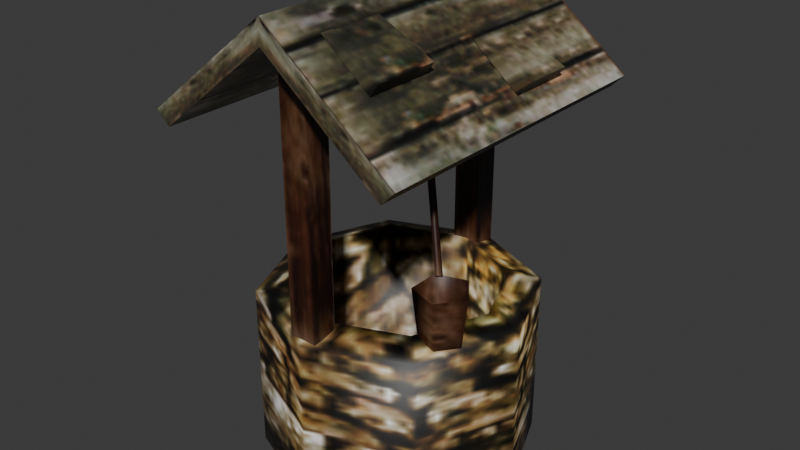 # Source: source.blend  (saved by Blender 5.2.45; exported with 4.5.12 LTS)
import bpy
from mathutils import Matrix  # noqa: F401  (used for matrix-valued properties, if any)

bpy.ops.wm.read_factory_settings(use_empty=True)
scene = bpy.context.scene
scene.name = 'Well02'

# ---- collections
col_collection = bpy.data.collections.new('Collection'); scene.collection.children.link(col_collection)

# ---- images (referenced by path relative to the original .blend; pixels are not part of the script)
import os
ASSET_DIR = os.environ.get("B2B_ASSET_DIR", "")  # directory of the original .blend (textures are referenced by path, not embedded)
HERE = os.path.dirname(os.path.abspath(__file__))  # packed textures are extracted next to this script under _unpacked/

def load_image(name, relpath, width, height, colorspace="sRGB"):
    """Load a texture the original file referenced (path relative to the .blend, or extracted next to this script)."""
    p = next((c for c in (os.path.join(HERE, relpath), os.path.join(ASSET_DIR, relpath)) if relpath and os.path.exists(c)), "")
    if p:
        img = bpy.data.images.load(p, check_existing=True)
        img.name = name
    else:  # same state as the original file: an image datablock whose file is absent (Cycles renders it pink)
        img = bpy.data.images.new(name, width, height)
        img.source = "FILE"
        img.filepath = "//" + (relpath or name)
    img.colorspace_settings.name = colorspace
    return img
img_well_jpg = load_image('well.jpg', '_unpacked/well.173dcdbc.jpg', 128, 128, 'sRGB')

# ---- materials (node trees are filled in below, after node groups)
mat_well_jpg = bpy.data.materials.new('well.jpg')
mat_well_jpg.diffuse_color = (0.6901, 0.7043, 0.9974, 1.0)

# ---- material node trees
mat_well_jpg.use_nodes = True; mat_well_jpg.node_tree.nodes.clear()
_N = mat_well_jpg.node_tree.nodes; _L = mat_well_jpg.node_tree.links
n0 = _N.new('ShaderNodeBsdfPrincipled'); n0.name = 'Principled BSDF'; n0.location = (-200, 100)
n0.inputs[10].default_value = 0.005
n1 = _N.new('ShaderNodeOutputMaterial'); n1.name = 'Material Output'; n1.location = (200, 100)
n2 = _N.new('ShaderNodeTexImage'); n2.name = 'Image Texture'; n2.location = (-600, 100)
n2.image = img_well_jpg
_L.new(n0.outputs[0], n1.inputs[0])
_L.new(n2.outputs[0], n0.inputs[0])
n1.is_active_output = True

# ---- world
world_world = bpy.data.worlds.new('World'); scene.world = world_world
world_world.use_nodes = True; world_world.node_tree.nodes.clear()
_N = world_world.node_tree.nodes; _L = world_world.node_tree.links
n0 = _N.new('ShaderNodeOutputWorld'); n0.name = 'World Output'; n0.location = (200, 100)
n1 = _N.new('ShaderNodeBackground'); n1.name = 'Background'; n1.location = (-200, 100)
n1.inputs[0].default_value = (0.05088, 0.05088, 0.05088, 1.0)
_L.new(n1.outputs[0], n0.inputs[0])
n0.is_active_output = True
world_world.color = (0.05088, 0.05088, 0.05088)
world_world.sun_shadow_jitter_overblur = 0.0

# ---- meshes
me_well02 = bpy.data.meshes.new('Well02')
me_well02.from_pydata([(78.0, -0.0331, 0.0), (54.96, 55.57, 98.95), (78.0, -0.0331, 98.95), (54.96, 55.57, 0.0), (-0.6402, 78.6, 98.95), (-0.6402, 78.6, 0.0), (-56.24, 55.57, 98.95), (-56.24, 55.57, 0.0), (-79.28, -0.0331, 98.95), (-79.28, -0.0331, 0.0), (-56.24, -55.64, 98.95), (-56.24, -55.64, 0.0), (-0.6401, -78.67, 98.95), (-0.6401, -78.67, 0.0), (54.96, -55.64, 98.95), (54.96, -55.64, 0.0), (-0.6402, 59.54, 28.76), (58.93, -0.0331, 28.76), (41.48, 42.09, 28.76), (-42.76, 42.09, 28.76), (-60.21, -0.0331, 28.76), (-42.76, -42.16, 28.76), (-0.6401, -59.61, 28.76), (41.48, -42.16, 28.76), (41.48, 42.09, 103.7), (58.93, -0.0331, 103.7), (-0.6402, 59.54, 103.7), (-42.76, 42.09, 103.7), (-60.21, -0.0331, 103.7), (-42.76, -42.16, 103.7), (-0.6401, -59.61, 103.7), (41.48, -42.16, 103.7), (-67.77, -93.46, 203.3), (-67.77, 93.46, 203.3), (-0.5488, 93.46, 257.3), (-0.5488, -93.46, 257.3), (66.67, 93.46, 203.3), (66.67, -93.46, 203.3), (-75.28, -93.46, 210.9), (-0.5488, -93.46, 270.8), (-0.5488, 93.46, 270.8), (-75.28, 93.46, 210.9), (74.19, -93.46, 210.9), (74.19, 93.46, 210.9), (-8.956, -75.52, 100.4), (6.958, -75.52, 100.4), (6.958, -75.52, 259.0), (-8.956, -75.52, 259.0), (6.958, -60.63, 100.4), (6.958, -60.63, 259.0), (-8.956, -60.63, 100.4), (-8.956, -60.63, 259.0), (-8.956, 59.67, 100.4), (6.958, 59.67, 100.4), (6.958, 59.67, 259.0), (-8.956, 59.67, 259.0), (6.958, 74.56, 100.4), (6.958, 74.56, 259.0), (-8.956, 74.56, 100.4), (-8.956, 74.56, 259.0), (65.33, -31.65, 101.6), (57.89, -16.85, 130.3), (68.64, -31.65, 130.3), (56.86, -19.99, 101.6), (40.49, -22.5, 130.3), (43.17, -24.44, 101.6), (40.49, -40.79, 130.3), (43.17, -38.85, 101.6), (57.89, -46.44, 130.3), (56.86, -43.3, 101.6), (53.08, -31.65, 105.0), (46.17, -22.82, 131.1), (0.5518, 12.83, 253.0), (3.967, 10.86, 253.0), (42.75, -20.84, 131.1), (0.5518, 8.885, 253.0), (42.75, -24.79, 131.1), (12.86, -69.92, 260.5), (45.41, -69.92, 244.4), (45.41, -31.27, 244.4), (12.86, -31.27, 260.5), (41.05, -69.92, 237.8), (41.05, -31.27, 237.8), (35.3, 10.79, 242.8), (68.13, 10.79, 227.5), (68.13, 42.96, 227.5), (35.3, 42.96, 242.8), (62.83, 10.79, 220.6), (62.83, 42.96, 220.6)], [], [(0, 1, 2), (0, 3, 1), (3, 4, 1), (3, 5, 4), (5, 6, 4), (5, 7, 6), (7, 8, 6), (7, 9, 8), (9, 10, 8), (9, 11, 10), (11, 12, 10), (11, 13, 12), (13, 14, 12), (13, 15, 14), (15, 2, 14), (15, 0, 2), (16, 17, 18), (16, 19, 20), (16, 20, 21), (16, 21, 22), (16, 22, 23), (16, 23, 17), (2, 1, 24), (24, 25, 2), (1, 4, 26), (26, 24, 1), (4, 6, 27), (27, 26, 4), (6, 8, 28), (28, 27, 6), (8, 10, 29), (29, 28, 8), (10, 12, 30), (30, 29, 10), (12, 14, 31), (31, 30, 12), (14, 2, 25), (25, 31, 14), (25, 24, 18), (18, 17, 25), (24, 26, 16), (16, 18, 24), (26, 27, 19), (19, 16, 26), (27, 28, 20), (20, 19, 27), (28, 29, 21), (21, 20, 28), (29, 30, 22), (22, 21, 29), (30, 31, 23), (23, 22, 30), (31, 25, 17), (17, 23, 31), (32, 33, 34), (34, 35, 32), (35, 34, 36), (36, 37, 35), (38, 39, 40), (40, 41, 38), (39, 42, 43), (43, 40, 39), (32, 35, 39), (39, 38, 32), (35, 37, 42), (42, 39, 35), (37, 36, 43), (43, 42, 37), (36, 34, 40), (40, 43, 36), (34, 33, 41), (41, 40, 34), (33, 32, 38), (38, 41, 33), (44, 45, 46), (46, 47, 44), (45, 48, 49), (49, 46, 45), (48, 50, 51), (51, 49, 48), (50, 44, 47), (47, 51, 50), (52, 53, 54), (54, 55, 52), (53, 56, 57), (57, 54, 53), (56, 58, 59), (59, 57, 56), (58, 52, 55), (55, 59, 58), (60, 61, 62), (60, 63, 61), (63, 64, 61), (63, 65, 64), (65, 66, 64), (65, 67, 66), (67, 68, 66), (67, 69, 68), (69, 62, 68), (69, 60, 62), (70, 62, 61), (70, 61, 64), (70, 64, 66), (70, 66, 68), (70, 68, 62), (71, 72, 73), (71, 74, 72), (74, 75, 72), (74, 76, 75), (76, 73, 75), (76, 71, 73), (77, 78, 79), (79, 80, 77), (77, 81, 78), (81, 82, 79), (79, 78, 81), (80, 79, 82), (83, 84, 85), (85, 86, 83), (83, 87, 84), (87, 88, 85), (85, 84, 87), (86, 85, 88)])
me_well02.polygons.foreach_set('use_smooth', [True] * 123)
_k = set([(32, 33), (32, 35), (32, 38), (33, 34), (33, 41), (34, 36), (35, 37), (36, 37), (36, 43), (37, 42), (38, 39), (38, 41), (39, 42), (40, 41), (40, 43), (42, 43), (44, 47), (45, 46), (48, 49), (50, 51), (52, 55), (53, 54), (56, 57), (58, 59), (61, 62), (61, 64), (62, 68), (64, 66), (66, 68), (77, 78), (77, 79), (78, 79), (78, 81), (79, 80), (79, 82), (83, 84), (83, 85), (84, 85), (84, 87), (85, 86), (85, 88)])
me_well02.attributes.new('sharp_edge', 'BOOLEAN', 'EDGE').data.foreach_set('value', [ (min(e.vertices), max(e.vertices)) in _k for e in me_well02.edges])
_uv = me_well02.uv_layers.new(name='Float2')
_uv.uv.foreach_set('vector', [0.75, 0.0005, 0.875, 0.4196, 0.75, 0.4196, 0.75, 0.0005, 0.875, 0.0005, 0.875, 0.4196, 0.875, 0.0005, 1.0, 0.4196, 0.875, 0.4196, 0.875, 0.0005, 1.0, 0.0005, 1.0, 0.4196, 0.0, 0.0005, 0.125, 0.4196, 0.0, 0.4196, 0.0, 0.0005, 0.125, 0.0005, 0.125, 0.4196, 0.125, 0.0005, 0.25, 0.4196, 0.125, 0.4196, 0.125, 0.0005, 0.25, 0.0005, 0.25, 0.4196, 0.25, 0.0005, 0.375, 0.4196, 0.25, 0.4196, 0.25, 0.0005, 0.375, 0.0005, 0.375, 0.4196, 0.375, 0.0005, 0.5, 0.4196, 0.375, 0.4196, 0.375, 0.0005, 0.5, 0.0005, 0.5, 0.4196, 0.5, 0.0005, 0.625, 0.4196, 0.5, 0.4196, 0.5, 0.0005, 0.625, 0.0005, 0.625, 0.4196, 0.625, 0.0005, 0.75, 0.4196, 0.625, 0.4196, 0.625, 0.0005, 0.75, 0.0005, 0.75, 0.4196, 0.7388, 0.453, 0.7546, 0.4372, 0.75, 0.4484, 0.7388, 0.453, 0.7276, 0.4484, 0.723, 0.4372, 0.7388, 0.453, 0.723, 0.4372, 0.7276, 0.426, 0.7388, 0.453, 0.7276, 0.426, 0.7388, 0.4214, 0.7388, 0.453, 0.7388, 0.4214, 0.75, 0.426, 0.7388, 0.453, 0.75, 0.426, 0.7546, 0.4372, 0.75, 0.4196, 0.875, 0.4196, 0.875, 0.4729, 0.875, 0.4729, 0.75, 0.4729, 0.75, 0.4196, 0.875, 0.4196, 1.0, 0.4196, 1.0, 0.4729, 1.0, 0.4729, 0.875, 0.4729, 0.875, 0.4196, 0.0, 0.4196, 0.125, 0.4196, 0.125, 0.4729, 0.125, 0.4729, 0.0, 0.4729, 0.0, 0.4196, 0.125, 0.4196, 0.25, 0.4196, 0.25, 0.4729, 0.25, 0.4729, 0.125, 0.4729, 0.125, 0.4196, 0.25, 0.4196, 0.375, 0.4196, 0.375, 0.4729, 0.375, 0.4729, 0.25, 0.4729, 0.25, 0.4196, 0.375, 0.4196, 0.5, 0.4196, 0.5, 0.4729, 0.5, 0.4729, 0.375, 0.4729, 0.375, 0.4196, 0.5, 0.4196, 0.625, 0.4196, 0.625, 0.4729, 0.625, 0.4729, 0.5, 0.4729, 0.5, 0.4196, 0.625, 0.4196, 0.75, 0.4196, 0.75, 0.4729, 0.75, 0.4729, 0.625, 0.4729, 0.625, 0.4196, 0.75, 0.4729, 0.875, 0.4729, 0.875, 0.2775, 0.875, 0.2775, 0.75, 0.2775, 0.75, 0.4729, 0.875, 0.4729, 1.0, 0.4729, 1.0, 0.2775, 1.0, 0.2775, 0.875, 0.2775, 0.875, 0.4729, 0.0, 0.4729, 0.125, 0.4729, 0.125, 0.2775, 0.125, 0.2775, 0.0, 0.2775, 0.0, 0.4729, 0.125, 0.4729, 0.25, 0.4729, 0.25, 0.2775, 0.25, 0.2775, 0.125, 0.2775, 0.125, 0.4729, 0.25, 0.4729, 0.375, 0.4729, 0.375, 0.2775, 0.375, 0.2775, 0.25, 0.2775, 0.25, 0.4729, 0.375, 0.4729, 0.5, 0.4729, 0.5, 0.2775, 0.5, 0.2775, 0.375, 0.2775, 0.375, 0.4729, 0.5, 0.4729, 0.625, 0.4729, 0.625, 0.2775, 0.625, 0.2775, 0.5, 0.2775, 0.5, 0.4729, 0.625, 0.4729, 0.75, 0.4729, 0.75, 0.2775, 0.75, 0.2775, 0.625, 0.2775, 0.625, 0.4729, -0.0011, 0.4889, 0.8243, 0.4889, 0.8243, 0.8936, 0.8243, 0.8936, -0.0011, 0.8936, -0.0011, 0.4889, -0.0011, 0.8936, 0.8243, 0.8936, 0.8243, 0.4889, 0.8243, 0.4889, -0.0011, 0.4889, -0.0011, 0.8936, -0.0011, 0.5458, -0.0011, 0.9953, 0.8243, 0.9953, 0.8243, 0.9953, 0.8243, 0.5458, -0.0011, 0.5458, -0.0011, 0.9953, -0.0011, 0.5458, 0.8243, 0.5458, 0.8243, 0.5458, 0.8243, 0.9953, -0.0011, 0.9953, 0.2307, 0.8095, 0.7277, 0.8105, 0.7277, 0.8983, 0.7277, 0.8983, 0.2298, 0.8973, 0.2307, 0.8095, 0.7277, 0.8105, 0.2307, 0.8109, 0.2298, 0.8974, 0.2298, 0.8974, 0.7277, 0.8983, 0.7277, 0.8105, 0.6123, 0.6309, 0.6936, 0.6309, 0.6936, 0.6444, 0.6936, 0.6444, 0.6123, 0.6444, 0.6123, 0.6309, 0.2307, 0.8109, 0.7277, 0.8105, 0.7277, 0.8983, 0.7277, 0.8983, 0.2298, 0.8974, 0.2307, 0.8109, 0.7277, 0.8105, 0.2307, 0.8095, 0.2298, 0.8973, 0.2298, 0.8973, 0.7277, 0.8983, 0.7277, 0.8105, 0.6936, 0.6309, 0.6123, 0.6309, 0.6123, 0.6444, 0.6123, 0.6444, 0.6936, 0.6444, 0.6936, 0.6309, 0.8294, 0.4908, 0.9087, 0.4908, 0.9087, 0.9995, 0.9087, 0.9995, 0.8294, 0.9995, 0.8294, 0.4908, 0.9087, 0.4908, 0.9996, 0.4908, 0.9996, 0.9995, 0.9996, 0.9995, 0.9087, 0.9995, 0.9087, 0.4908, 0.9996, 0.4908, 0.9084, 0.4908, 0.9084, 0.9995, 0.9084, 0.9995, 0.9996, 0.9995, 0.9996, 0.4908, 0.9084, 0.4908, 0.8294, 0.4908, 0.8294, 0.9995, 0.8294, 0.9995, 0.9084, 0.9995, 0.9084, 0.4908, 0.8293, 0.4908, 0.9087, 0.4908, 0.9087, 0.9995, 0.9087, 0.9995, 0.8293, 0.9995, 0.8293, 0.4908, 0.9087, 0.4908, 0.9995, 0.4908, 0.9995, 0.9995, 0.9995, 0.9995, 0.9087, 0.9995, 0.9087, 0.4908, 0.9995, 0.4908, 0.9084, 0.4908, 0.9084, 0.9995, 0.9084, 0.9995, 0.9995, 0.9995, 0.9995, 0.4908, 0.9084, 0.4908, 0.8293, 0.4908, 0.8293, 0.9995, 0.8293, 0.9995, 0.9084, 0.9995, 0.9084, 0.4908, 0.9401, 0.7396, 0.9848, 0.9291, 0.944, 0.9291, 0.9401, 0.7396, 0.971, 0.7396, 0.9848, 0.9291, 0.971, 0.7396, 0.9061, 0.9291, 0.9848, 0.9291, 0.971, 0.7396, 0.9105, 0.7396, 0.9061, 0.9291, 0.9105, 0.7396, 0.8387, 0.9291, 0.9061, 0.9291, 0.9105, 0.7396, 0.8551, 0.7396, 0.8387, 0.9291, 0.8551, 0.7396, 0.8906, 0.9291, 0.8387, 0.9291, 0.8551, 0.7396, 0.8943, 0.7396, 0.8906, 0.9291, 0.8943, 0.7396, 0.944, 0.9291, 0.8906, 0.9291, 0.8943, 0.7396, 0.9401, 0.7396, 0.944, 0.9291, 0.9161, 0.7624, 0.944, 0.9291, 0.9848, 0.9291, 0.9161, 0.7624, 0.9848, 0.9291, 0.9061, 0.9291, 0.9161, 0.7624, 0.9061, 0.9291, 0.8387, 0.9291, 0.9161, 0.7624, 0.8387, 0.9291, 0.8906, 0.9291, 0.9161, 0.7624, 0.8906, 0.9291, 0.944, 0.9291, 0.885, 0.4987, 0.8669, 0.9554, 0.8864, 0.9554, 0.885, 0.4987, 0.8655, 0.4987, 0.8669, 0.9554, 0.8655, 0.4987, 0.8669, 0.9554, 0.8669, 0.9554, 0.8655, 0.4987, 0.8655, 0.4987, 0.8669, 0.9554, 0.8655, 0.4987, 0.8864, 0.9554, 0.8669, 0.9554, 0.8655, 0.4987, 0.885, 0.4987, 0.8864, 0.9554, 0.0831, 0.7757, 0.0831, 0.6425, 0.2538, 0.6425, 0.2538, 0.6425, 0.2538, 0.7757, 0.0831, 0.7757, 0.0831, 0.7757, 0.0831, 0.6319, 0.0831, 0.6425, 0.0831, 0.6319, 0.2538, 0.6319, 0.2538, 0.6425, 0.2538, 0.6425, 0.0831, 0.6425, 0.0831, 0.6319, 0.2538, 0.7757, 0.2538, 0.6425, 0.2538, 0.6319, 0.6329, 0.7825, 0.6329, 0.6435, 0.7749, 0.6435, 0.7749, 0.6435, 0.7749, 0.7825, 0.6329, 0.7825, 0.6329, 0.7825, 0.6329, 0.6327, 0.6329, 0.6435, 0.6329, 0.6327, 0.7749, 0.6327, 0.7749, 0.6435, 0.7749, 0.6435, 0.6329, 0.6435, 0.6329, 0.6327, 0.7749, 0.7825, 0.7749, 0.6435, 0.7749, 0.6327])
me_well02.materials.append(mat_well_jpg)
me_well02.update()
me_well02.normals_split_custom_set([tuple(v) for v in zip(*[iter([0.9906, 0.1368, 0.0, 0.5876, 0.4998, 0.6364, 0.7689, -0.06208, 0.6364, 0.9906, 0.1368, 0.0, 0.6037, 0.7972, 0.0, 0.5876, 0.4998, 0.6364, 0.6037, 0.7972, 0.0, 0.06208, 0.7689, 0.6364, 0.5876, 0.4998, 0.6364, 0.6037, 0.7972, 0.0, -0.1368, 0.9906, 0.0, 0.06208, 0.7689, 0.6364, -0.1368, 0.9906, 0.0, -0.4998, 0.5876, 0.6364, 0.06208, 0.7689, 0.6364, -0.1368, 0.9906, 0.0, -0.7972, 0.6037, 0.0, -0.4998, 0.5876, 0.6364, -0.7972, 0.6037, 0.0, -0.7689, 0.06208, 0.6364, -0.4998, 0.5876, 0.6364, -0.7972, 0.6037, 0.0, -0.9906, -0.1368, 0.0, -0.7689, 0.06208, 0.6364, -0.9906, -0.1368, 0.0, -0.5876, -0.4998, 0.6364, -0.7689, 0.06208, 0.6364, -0.9906, -0.1368, 0.0, -0.6037, -0.7972, 0.0, -0.5876, -0.4998, 0.6364, -0.6037, -0.7972, 0.0, -0.06208, -0.7689, 0.6364, -0.5876, -0.4998, 0.6364, -0.6037, -0.7972, 0.0, 0.1368, -0.9906, 3.636e-07, -0.06208, -0.7689, 0.6364, 0.1368, -0.9906, 3.636e-07, 0.4998, -0.5876, 0.6364, -0.06208, -0.7689, 0.6364, 0.1368, -0.9906, 3.636e-07, 0.7972, -0.6037, 6.344e-07, 0.4998, -0.5876, 0.6364, 0.7972, -0.6037, 6.344e-07, 0.7689, -0.06208, 0.6364, 0.4998, -0.5876, 0.6364, 0.7972, -0.6037, 6.344e-07, 0.9906, 0.1368, 0.0, 0.7689, -0.06208, 0.6364, -0.0578, -0.4187, 0.9063, -0.8059, 0.1113, 0.5815, -0.7506, -0.5685, 0.3366, -0.0578, -0.4187, 0.9063, 0.5685, -0.7507, 0.3366, 0.8059, -0.1113, 0.5815, -0.0578, -0.4187, 0.9063, 0.8059, -0.1113, 0.5815, 0.6485, 0.4912, 0.5815, -0.0578, -0.4187, 0.9063, 0.6485, 0.4912, 0.5815, 0.1113, 0.8059, 0.5815, -0.0578, -0.4187, 0.9063, 0.1113, 0.8059, 0.5815, -0.4912, 0.6485, 0.5815, -0.0578, -0.4187, 0.9063, -0.4912, 0.6485, 0.5815, -0.8059, 0.1113, 0.5815, 0.7689, -0.06208, 0.6364, 0.5876, 0.4998, 0.6364, -0.3088, -0.4997, 0.8093, -0.3088, -0.4997, 0.8093, -0.5717, -0.135, 0.8093, 0.7689, -0.06208, 0.6364, 0.5876, 0.4998, 0.6364, 0.06208, 0.7689, 0.6364, 0.135, -0.5717, 0.8093, 0.135, -0.5717, 0.8093, -0.3088, -0.4997, 0.8093, 0.5876, 0.4998, 0.6364, 0.06208, 0.7689, 0.6364, -0.4998, 0.5876, 0.6364, 0.4997, -0.3088, 0.8093, 0.4997, -0.3088, 0.8093, 0.135, -0.5717, 0.8093, 0.06208, 0.7689, 0.6364, -0.4998, 0.5876, 0.6364, -0.7689, 0.06208, 0.6364, 0.5717, 0.135, 0.8093, 0.5717, 0.135, 0.8093, 0.4997, -0.3088, 0.8093, -0.4998, 0.5876, 0.6364, -0.7689, 0.06208, 0.6364, -0.5876, -0.4998, 0.6364, 0.3088, 0.4997, 0.8093, 0.3088, 0.4997, 0.8093, 0.5717, 0.135, 0.8093, -0.7689, 0.06208, 0.6364, -0.5876, -0.4998, 0.6364, -0.06208, -0.7689, 0.6364, -0.135, 0.5717, 0.8093, -0.135, 0.5717, 0.8093, 0.3088, 0.4997, 0.8093, -0.5876, -0.4998, 0.6364, -0.06208, -0.7689, 0.6364, 0.4998, -0.5876, 0.6364, -0.4997, 0.3088, 0.8093, -0.4997, 0.3088, 0.8093, -0.135, 0.5717, 0.8093, -0.06208, -0.7689, 0.6364, 0.4998, -0.5876, 0.6364, 0.7689, -0.06208, 0.6364, -0.5717, -0.135, 0.8093, -0.5717, -0.135, 0.8093, -0.4997, 0.3088, 0.8093, 0.4998, -0.5876, 0.6364, -0.5717, -0.135, 0.8093, -0.3088, -0.4997, 0.8093, -0.7506, -0.5685, 0.3366, -0.7506, -0.5685, 0.3366, -0.8059, 0.1113, 0.5815, -0.5717, -0.135, 0.8093, -0.3088, -0.4997, 0.8093, 0.135, -0.5717, 0.8093, -0.0578, -0.4187, 0.9063, -0.0578, -0.4187, 0.9063, -0.7506, -0.5685, 0.3366, -0.3088, -0.4997, 0.8093, 0.135, -0.5717, 0.8093, 0.4997, -0.3088, 0.8093, 0.5685, -0.7507, 0.3366, 0.5685, -0.7507, 0.3366, -0.0578, -0.4187, 0.9063, 0.135, -0.5717, 0.8093, 0.4997, -0.3088, 0.8093, 0.5717, 0.135, 0.8093, 0.8059, -0.1113, 0.5815, 0.8059, -0.1113, 0.5815, 0.5685, -0.7507, 0.3366, 0.4997, -0.3088, 0.8093, 0.5717, 0.135, 0.8093, 0.3088, 0.4997, 0.8093, 0.6485, 0.4912, 0.5815, 0.6485, 0.4912, 0.5815, 0.8059, -0.1113, 0.5815, 0.5717, 0.135, 0.8093, 0.3088, 0.4997, 0.8093, -0.135, 0.5717, 0.8093, 0.1113, 0.8059, 0.5815, 0.1113, 0.8059, 0.5815, 0.6485, 0.4912, 0.5815, 0.3088, 0.4997, 0.8093, -0.135, 0.5717, 0.8093, -0.4997, 0.3088, 0.8093, -0.4912, 0.6485, 0.5815, -0.4912, 0.6485, 0.5815, 0.1113, 0.8059, 0.5815, -0.135, 0.5717, 0.8093, -0.4997, 0.3088, 0.8093, -0.5717, -0.135, 0.8093, -0.8059, 0.1113, 0.5815, -0.8059, 0.1113, 0.5815, -0.4912, 0.6485, 0.5815, -0.4997, 0.3088, 0.8093, 0.6259, 0.0, -0.7799, 0.6259, 0.0, -0.7799, 0.2584, 4.106e-07, -0.966, 0.2584, 4.106e-07, -0.966, -0.2584, 0.0, -0.966, 0.6259, 0.0, -0.7799, -0.2584, 0.0, -0.966, 0.2584, 4.106e-07, -0.966, -0.6259, 0.0, -0.7799, -0.6259, 0.0, -0.7799, -0.6259, 0.0, -0.7799, -0.2584, 0.0, -0.966, -0.6255, 0.0, 0.7802, 0.2581, 0.0, 0.9661, -0.2581, 3.69e-07, 0.9661, -0.2581, 3.69e-07, 0.9661, -0.6255, 0.0, 0.7802, -0.6255, 0.0, 0.7802, 0.2581, 0.0, 0.9661, 0.6255, 0.0, 0.7802, 0.6255, 0.0, 0.7802, 0.6255, 0.0, 0.7802, -0.2581, 3.69e-07, 0.9661, 0.2581, 0.0, 0.9661, 0.0, -1.0, -5.604e-07, 0.0, -1.0, -3.591e-09, 0.0, -1.0, -3.744e-08, 0.0, -1.0, -3.744e-08, 0.0, -1.0, -6.002e-07, 0.0, -1.0, -5.604e-07, 0.0, -1.0, -3.591e-09, 0.0, -1.0, -1.334e-07, 0.0, -1.0, -1.224e-07, 0.0, -1.0, -1.224e-07, 0.0, -1.0, -3.744e-08, 0.0, -1.0, -3.591e-09, 0.7102, 0.0, -0.704, 0.7102, 0.0, -0.704, 0.7102, 0.0, -0.704, 0.7102, 0.0, -0.704, 0.7102, 0.0, -0.704, 0.7102, 0.0, -0.704, -8.49e-07, 1.0, 7.846e-07, -9.454e-08, 1.0, 3.591e-08, -3.045e-08, 1.0, 5.241e-08, -3.045e-08, 1.0, 5.241e-08, -7.964e-07, 1.0, 8.403e-07, -8.49e-07, 1.0, 7.846e-07, -9.454e-08, 1.0, 3.591e-08, 8.85e-07, 1.0, 1.334e-06, 9.297e-07, 1.0, 1.224e-06, 9.297e-07, 1.0, 1.224e-06, -3.045e-08, 1.0, 5.241e-08, -9.454e-08, 1.0, 3.591e-08, -0.7102, 0.0, -0.704, -0.7102, 0.0, -0.704, -0.7102, 0.0, -0.704, -0.7102, 0.0, -0.704, -0.7102, 0.0, -0.704, -0.7102, 0.0, -0.704, 0.0, -1.0, 0.0, 0.0, -1.0, 0.0, 0.0, -1.0, 0.0, 0.0, -1.0, 0.0, 0.0, -1.0, 0.0, 0.0, -1.0, 0.0, 1.0, 0.0, 0.0, 1.0, 0.0, 0.0, 1.0, 0.0, 0.0, 1.0, 0.0, 0.0, 1.0, 0.0, 0.0, 1.0, 0.0, 0.0, 0.0, 1.0, 0.0, 0.0, 1.0, 0.0, 0.0, 1.0, 0.0, 0.0, 1.0, 0.0, 0.0, 1.0, 0.0, 0.0, 1.0, 0.0, -1.0, 0.0, 0.0, -1.0, 0.0, 0.0, -1.0, 0.0, 0.0, -1.0, 0.0, 0.0, -1.0, 0.0, 0.0, -1.0, 0.0, 0.0, 0.0, -1.0, 0.0, 0.0, -1.0, 0.0, 0.0, -1.0, 0.0, 0.0, -1.0, 0.0, 0.0, -1.0, 0.0, 0.0, -1.0, 0.0, 1.0, 0.0, 0.0, 1.0, 0.0, 0.0, 1.0, 0.0, 0.0, 1.0, 0.0, 0.0, 1.0, 0.0, 0.0, 1.0, 0.0, 0.0, 0.0, 1.0, 0.0, 0.0, 1.0, 0.0, 0.0, 1.0, 0.0, 0.0, 1.0, 0.0, 0.0, 1.0, 0.0, 0.0, 1.0, 0.0, -1.0, 0.0, 0.0, -1.0, 0.0, 0.0, -1.0, 0.0, 0.0, -1.0, 0.0, 0.0, -1.0, 0.0, 0.0, -1.0, 0.0, 0.0, 0.9659, 0.2339, -0.1112, 0.5209, 0.8464, -0.1112, 0.9659, -0.2338, -0.1112, 0.9659, 0.2339, -0.1112, 0.07605, 0.9909, -0.1112, 0.5209, 0.8464, -0.1112, 0.07605, 0.9909, -0.1112, -0.6439, 0.757, -0.1112, 0.5209, 0.8464, -0.1112, 0.07605, 0.9909, -0.1112, -0.9189, 0.3785, -0.1112, -0.6439, 0.757, -0.1112, -0.9189, 0.3785, -0.1112, -0.9189, -0.3786, -0.1112, -0.6439, 0.757, -0.1112, -0.9189, 0.3785, -0.1112, -0.6439, -0.757, -0.1112, -0.9189, -0.3786, -0.1112, -0.6439, -0.757, -0.1112, 0.07603, -0.9909, -0.1112, -0.9189, -0.3786, -0.1112, -0.6439, -0.757, -0.1112, 0.5209, -0.8463, -0.1112, 0.07603, -0.9909, -0.1112, 0.5209, -0.8463, -0.1112, 0.9659, -0.2338, -0.1112, 0.07603, -0.9909, -0.1112, 0.5209, -0.8463, -0.1112, 0.9659, 0.2339, -0.1112, 0.9659, -0.2338, -0.1112, 2.026e-06, 6.399e-08, 1.0, -0.8515, 0.0, 0.5244, -0.2631, -0.8098, 0.5244, 2.026e-06, 6.399e-08, 1.0, -0.2631, -0.8098, 0.5244, 0.6889, -0.5005, 0.5244, 2.026e-06, 6.399e-08, 1.0, 0.6889, -0.5005, 0.5244, 0.6889, 0.5005, 0.5244, 2.026e-06, 6.399e-08, 1.0, 0.6889, 0.5005, 0.5244, -0.2631, 0.8098, 0.5244, 2.026e-06, 6.399e-08, 1.0, -0.2631, 0.8098, 0.5244, -0.8515, 0.0, 0.5244, 0.8354, 0.5308, 0.1426, 0.02951, 0.9661, -0.2566, 0.8145, -0.4218, 0.3984, 0.8354, 0.5308, 0.1426, -0.7776, 0.483, -0.4025, 0.02951, 0.9661, -0.2566, -0.7776, 0.483, -0.4025, -0.8603, -0.4825, -0.1645, 0.02951, 0.9661, -0.2566, -0.7776, 0.483, -0.4025, -0.01231, -0.9649, 0.2622, -0.8603, -0.4825, -0.1645, -0.01231, -0.9649, 0.2622, 0.8145, -0.4218, 0.3984, -0.8603, -0.4825, -0.1645, -0.01231, -0.9649, 0.2622, 0.8354, 0.5308, 0.1426, 0.8145, -0.4218, 0.3984, 0.4442, 0.0, 0.8959, 0.4442, 0.0, 0.8959, 0.4442, 0.0, 0.8959, 0.4442, 0.0, 0.8959, 0.4442, 0.0, 0.8959, 0.4442, 0.0, 0.8959, 0.0, -1.0, 2.15e-07, 0.0, -1.0, 2.15e-07, 0.0, -1.0, 2.15e-07, 0.8326, 0.0, -0.5539, 0.8326, 0.0, -0.5539, 0.8326, 0.0, -0.5539, 0.8326, 0.0, -0.5539, 0.8326, 0.0, -0.5539, 0.8326, 0.0, -0.5539, 0.0, 1.0, 3.225e-07, 0.0, 1.0, 3.225e-07, 0.0, 1.0, 3.225e-07, 0.4227, 2.535e-06, 0.9063, 0.4227, 2.535e-06, 0.9063, 0.4227, 2.535e-06, 0.9063, 0.4227, 0.0, 0.9063, 0.4227, 0.0, 0.9063, 0.4227, 0.0, 0.9063, 7.153e-06, -1.0, 8.911e-06, 7.153e-06, -1.0, 8.911e-06, 7.153e-06, -1.0, 8.911e-06, 0.7935, -1.449e-06, -0.6086, 0.7935, 0.0, -0.6086, 0.7935, -2.933e-07, -0.6086, 0.7935, -2.933e-07, -0.6086, 0.7935, -1.742e-06, -0.6086, 0.7935, -1.449e-06, -0.6086, 0.0, 1.0, -1.98e-07, 0.0, 1.0, -1.98e-07, 0.0, 1.0, -1.98e-07])] * 3)])
arm_well02_skeleton = bpy.data.armatures.new('Well02_skeleton')  # bones are not reproduced

# ---- objects
ob_well02_skeleton = bpy.data.objects.new('Well02_skeleton', arm_well02_skeleton)
ob_well02 = bpy.data.objects.new('Well02', me_well02)

# ---- transforms, parenting, visibility, modifiers, constraints
ob_well02_skeleton.location = (0.0, 0.0, 0.0)
ob_well02_skeleton.show_in_front = True
ob_well02.parent = ob_well02_skeleton
ob_well02.location = (0.0, 0.0, 0.0)
_vg = ob_well02.vertex_groups.new(name='Cylinder04')
_vg.add([0, 1, 2, 3, 4, 5, 6, 7, 8, 9, 10, 11, 12, 13, 14, 15, 16, 17, 18, 19, 20, 21, 22, 23, 24, 25, 26, 27, 28, 29, 30, 31, 32, 33, 34, 35, 36, 37, 38, 39, 40, 41, 42, 43, 44, 45, 46, 47, 48, 49, 50, 51, 52, 53, 54, 55, 56, 57, 58, 59, 60, 61, 62, 63, 64, 65, 66, 67, 68, 69, 70, 71, 72, 73, 74, 75, 76, 77, 78, 79, 80, 81, 82, 83, 84, 85, 86, 87, 88], 1.0, 'REPLACE')
_m = ob_well02.modifiers.new('Armature', 'ARMATURE')
_m.object = ob_well02_skeleton

# ---- collection membership
scene.collection.objects.link(ob_well02_skeleton)
scene.collection.objects.link(ob_well02)

# ---- scene / render settings (as saved in the file)
scene.frame_start = 0; scene.frame_end = 0; scene.frame_set(0)
scene.render.engine = 'BLENDER_EEVEE_NEXT'
scene.render.bake_bias = 0.0
scene.render.bake_samples = 0
scene.render.compositor_device = 'GPU'
scene.eevee.use_volume_custom_range = False
scene.eevee.fast_gi_thickness_near = 0.1
scene.eevee.fast_gi_thickness_far = 0.0
scene.eevee.ray_tracing_options.screen_trace_thickness = 0.1
bpy.context.view_layer.update()

# ---- added for rendering (the .blend has no active camera and no usable light): camera, sun
cam_auto = bpy.data.cameras.new('AutoCamera')
cam_auto.lens = 50.0
cam_auto.sensor_width = 36.0
cam_auto.clip_end = 5922.1
ob_auto_camera = bpy.data.objects.new('AutoCamera', cam_auto)
scene.collection.objects.link(ob_auto_camera)
ob_auto_camera.location = (336.803, -404.929, 405.364)
ob_auto_camera.rotation_euler = (1.09748, -7.21219e-08, 0.694738)
scene.camera = ob_auto_camera
light_auto_sun = bpy.data.lights.new('AutoSun', 'SUN')
light_auto_sun.energy = 3.0
light_auto_sun.angle = 0.0523599
ob_auto_sun = bpy.data.objects.new('AutoSun', light_auto_sun)
scene.collection.objects.link(ob_auto_sun)
ob_auto_sun.rotation_euler = (0.872665, 0.174533, 0.523599)
bpy.context.view_layer.update()
